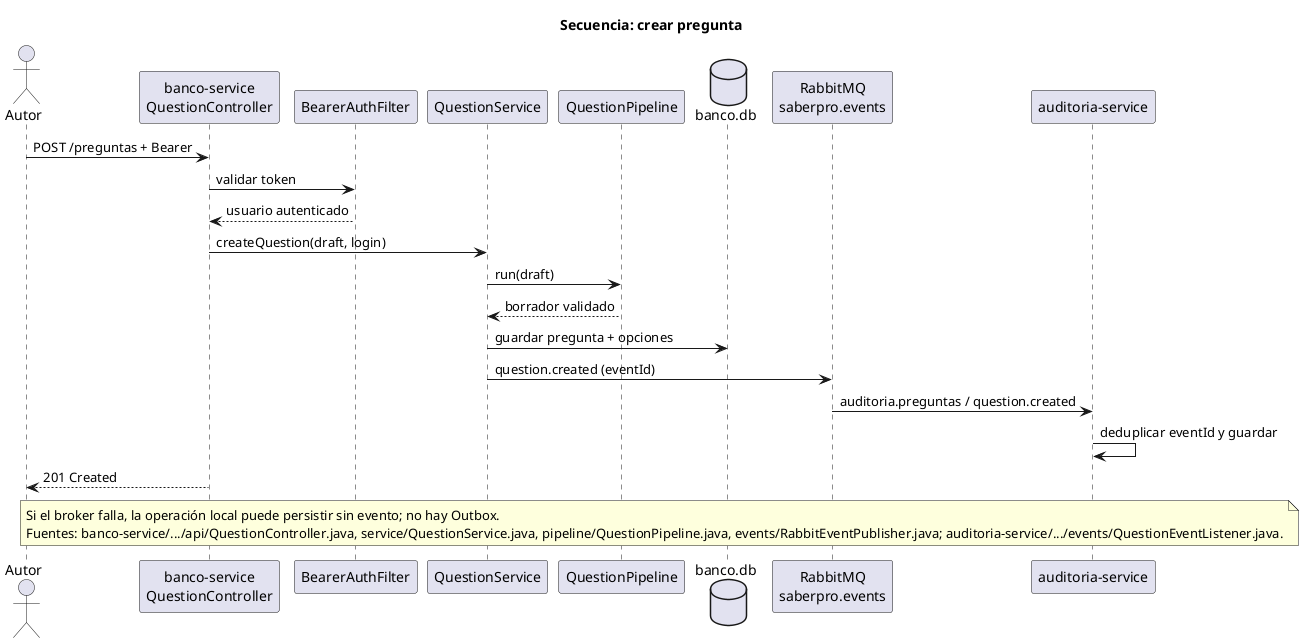

The diagram above was rendered by PlantUML. Its source (embedded in the PNG):
@startuml
title Secuencia: crear pregunta
actor Autor
participant "banco-service\nQuestionController" as API
participant "BearerAuthFilter" as Auth
participant "QuestionService" as Service
participant "QuestionPipeline" as Pipeline
database "banco.db" as DB
participant "RabbitMQ\nsaberpro.events" as MQ
participant "auditoria-service" as Audit
Autor -> API : POST /preguntas + Bearer
API -> Auth : validar token
Auth --> API : usuario autenticado
API -> Service : createQuestion(draft, login)
Service -> Pipeline : run(draft)
Pipeline --> Service : borrador validado
Service -> DB : guardar pregunta + opciones
Service -> MQ : question.created (eventId)
MQ -> Audit : auditoria.preguntas / question.created
Audit -> Audit : deduplicar eventId y guardar
API --> Autor : 201 Created
note over Service,MQ
Si el broker falla, la operación local puede persistir sin evento; no hay Outbox.
Fuentes: banco-service/.../api/QuestionController.java, service/QuestionService.java, pipeline/QuestionPipeline.java, events/RabbitEventPublisher.java; auditoria-service/.../events/QuestionEventListener.java.
end note
@enduml